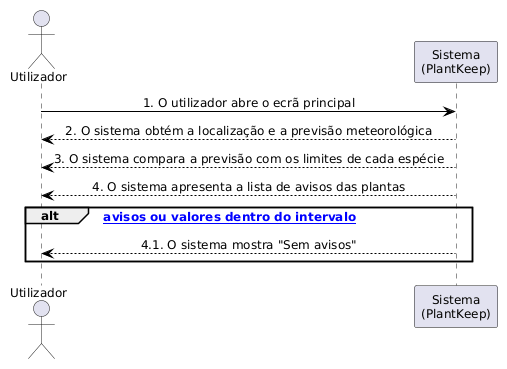

The diagram above was rendered by PlantUML. Its source (embedded in the PNG):
@startuml
skinparam defaultFontSize 12
skinparam sequenceMessageAlign center
skinparam ArrowColor #000000
skinparam sequenceArrowColor #000000
actor "Utilizador" as u
participant "Sistema\n(PlantKeep)" as s
u -> s : 1. O utilizador abre o ecrã principal
s --> u : 2. O sistema obtém a localização e a previsão meteorológica
s --> u : 3. O sistema compara a previsão com os limites de cada espécie
s --> u : 4. O sistema apresenta a lista de avisos das plantas
alt [Sem avisos ou valores dentro do intervalo]
    s --> u : 4.1. O sistema mostra "Sem avisos"
end
@enduml